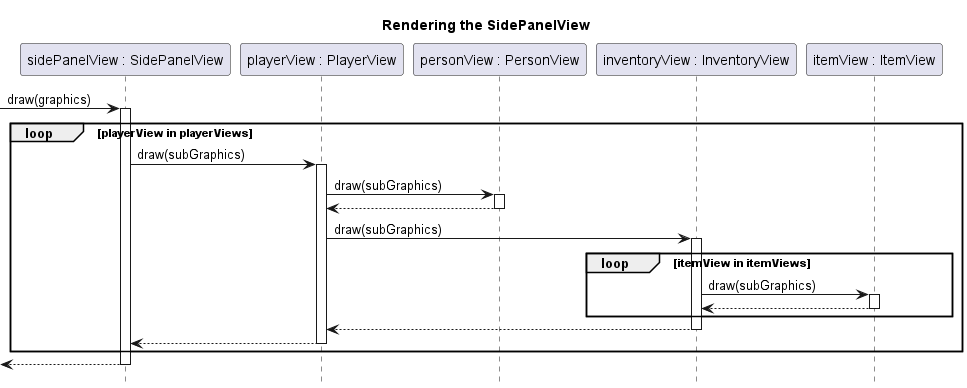

The diagram above was rendered by PlantUML. Its source (embedded in the PNG):
@startuml render-side-panel

title Rendering the SidePanelView
hide footbox
skinparam SequenceReferenceBackgroundColor white

participant "sidePanelView : SidePanelView" as sidePanelView
participant "playerView : PlayerView" as playerView
participant "personView : PersonView" as personView
participant "inventoryView : InventoryView" as inventoryView
participant "itemView : ItemView" as itemView


[-> sidePanelView ++: draw(graphics)
	loop playerView in playerViews
		sidePanelView -> playerView ++: draw(subGraphics)
			playerView -> personView ++: draw(subGraphics)
			return
			playerView -> inventoryView ++: draw(subGraphics)
				loop itemView in itemViews
					inventoryView -> itemView ++: draw(subGraphics)
					return
				end
			return
		return
	end
return

@enduml